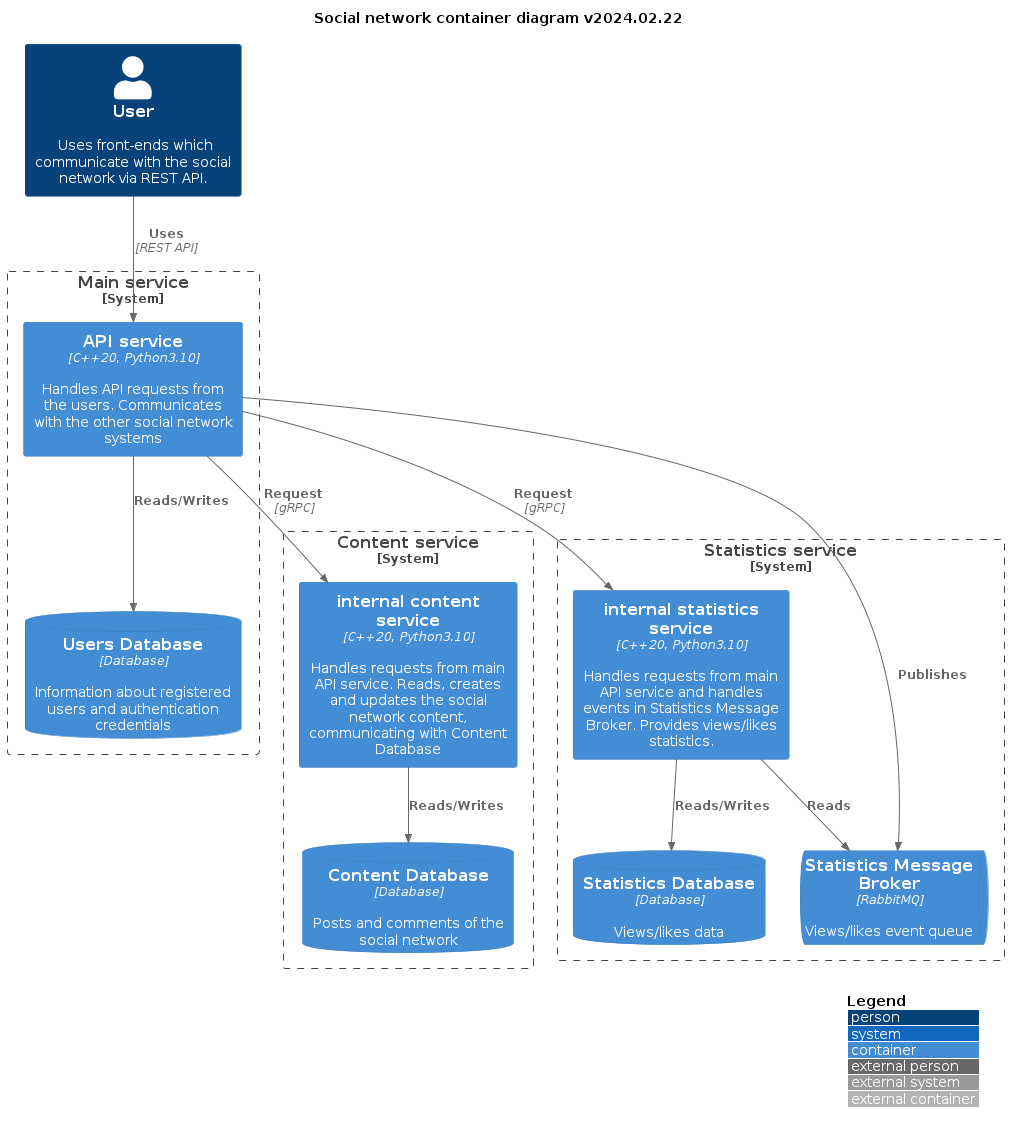

The diagram above was rendered by PlantUML. Its source (embedded in the PNG):
@startuml
!include https://raw.githubusercontent.com/plantuml-stdlib/C4-PlantUML/latest/C4_Container.puml

LAYOUT_WITH_LEGEND()
LAYOUT_TOP_DOWN()

title
   <b>Social network container diagram v2024.02.22</b>
end title

Person(user, "User", "Uses front-ends which communicate with the social network via REST API.")

System_Boundary(main_service, "Main service") {
    Container(main_service_api, "API service", "C++20, Python3.10", "Handles API requests from the users. Communicates with the other social network systems")
    ContainerDb(main_service_db, "Users Database", "Database", "Information about registered users and authentication credentials")
}

System_Boundary(content_service, "Content service") {
    Container(content_service_gate, "internal content service", "C++20, Python3.10", "Handles requests from main API service. Reads, creates and updates the social network content, communicating with Content Database")
    ContainerDb(content_service_db, "Content Database", "Database", "Posts and comments of the social network")
}

System_Boundary(statistics_service, "Statistics service") {
    ContainerQueue(statistics_service_mb, "Statistics Message Broker", "RabbitMQ", "Views/likes event queue")
    Container(statistics_service_gate, "internal statistics service", "C++20, Python3.10", "Handles requests from main API service and handles events in Statistics Message Broker. Provides views/likes statistics.")
    ContainerDb(statistics_service_db, "Statistics Database", "Database", "Views/likes data")
}

Rel(user, main_service_api, "Uses", "REST API")
Rel(main_service_api, main_service_db, "Reads/Writes")
Rel(main_service_api, content_service_gate, "Request", "gRPC")
Rel(main_service_api, statistics_service_gate, "Request", "gRPC")

Rel(content_service_gate, content_service_db, "Reads/Writes")
Rel(statistics_service_gate, statistics_service_mb, "Reads")
Rel(main_service_api, statistics_service_mb, "Publishes")
Rel(statistics_service_gate, statistics_service_db, "Reads/Writes")
@enduml